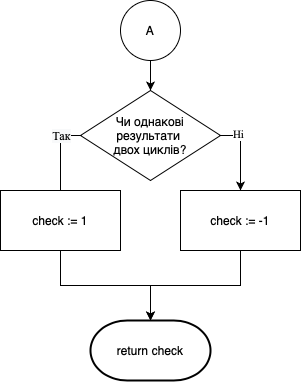

The diagram above was exported from draw.io. Its source (the exported page's mxGraphModel, read from the mxfile embedded in the PNG):
<mxGraphModel dx="946" dy="662" grid="1" gridSize="10" guides="1" tooltips="1" connect="1" arrows="1" fold="1" page="1" pageScale="1" pageWidth="827" pageHeight="1169" math="0" shadow="0">
  <root>
    <mxCell id="WIyWlLk6GJQsqaUBKTNV-0" />
    <mxCell id="WIyWlLk6GJQsqaUBKTNV-1" parent="WIyWlLk6GJQsqaUBKTNV-0" />
    <mxCell id="tfwUz1BUkWv8oH_6LejW-12" style="edgeStyle=orthogonalEdgeStyle;rounded=0;orthogonalLoop=1;jettySize=auto;html=1;endArrow=classic;endFill=1;" parent="WIyWlLk6GJQsqaUBKTNV-1" source="8icRVGqXPOUiaCfBboYv-10" edge="1">
      <mxGeometry relative="1" as="geometry">
        <Array as="points">
          <mxPoint x="530" y="815" />
        </Array>
        <mxPoint x="530" y="890" as="targetPoint" />
      </mxGeometry>
    </mxCell>
    <mxCell id="tfwUz1BUkWv8oH_6LejW-13" value="&lt;span style=&quot;font-size: 12px ; background-color: rgb(248 , 249 , 250)&quot;&gt;&lt;font face=&quot;Times New Roman&quot;&gt;Так&lt;/font&gt;&lt;/span&gt;" style="edgeLabel;html=1;align=center;verticalAlign=middle;resizable=0;points=[];" parent="tfwUz1BUkWv8oH_6LejW-12" vertex="1" connectable="0">
      <mxGeometry x="-0.5088" y="-1" relative="1" as="geometry">
        <mxPoint x="1" y="-3.33" as="offset" />
      </mxGeometry>
    </mxCell>
    <mxCell id="tfwUz1BUkWv8oH_6LejW-14" style="edgeStyle=orthogonalEdgeStyle;rounded=0;orthogonalLoop=1;jettySize=auto;html=1;entryX=0.5;entryY=0;entryDx=0;entryDy=0;endArrow=classic;endFill=1;" parent="WIyWlLk6GJQsqaUBKTNV-1" source="8icRVGqXPOUiaCfBboYv-10" target="8icRVGqXPOUiaCfBboYv-12" edge="1">
      <mxGeometry relative="1" as="geometry">
        <Array as="points">
          <mxPoint x="710" y="815" />
        </Array>
      </mxGeometry>
    </mxCell>
    <mxCell id="tfwUz1BUkWv8oH_6LejW-15" value="&lt;font face=&quot;Times New Roman&quot;&gt;Ні&lt;/font&gt;" style="edgeLabel;html=1;align=center;verticalAlign=middle;resizable=0;points=[];" parent="tfwUz1BUkWv8oH_6LejW-14" vertex="1" connectable="0">
      <mxGeometry x="-0.5489" relative="1" as="geometry">
        <mxPoint y="-1.43" as="offset" />
      </mxGeometry>
    </mxCell>
    <mxCell id="8icRVGqXPOUiaCfBboYv-10" value="Чи однакові результати&amp;nbsp;&lt;br&gt;двох циклів?" style="rhombus;whiteSpace=wrap;html=1;" parent="WIyWlLk6GJQsqaUBKTNV-1" vertex="1">
      <mxGeometry x="550" y="770" width="140" height="90" as="geometry" />
    </mxCell>
    <mxCell id="s04WNupjY4aksjEi9sYo-4" style="edgeStyle=orthogonalEdgeStyle;rounded=0;orthogonalLoop=1;jettySize=auto;html=1;endArrow=classic;endFill=1;" parent="WIyWlLk6GJQsqaUBKTNV-1" source="8icRVGqXPOUiaCfBboYv-11" target="8icRVGqXPOUiaCfBboYv-23" edge="1">
      <mxGeometry relative="1" as="geometry" />
    </mxCell>
    <mxCell id="8icRVGqXPOUiaCfBboYv-11" value="check := 1" style="rounded=0;whiteSpace=wrap;html=1;" parent="WIyWlLk6GJQsqaUBKTNV-1" vertex="1">
      <mxGeometry x="470" y="870" width="120" height="60" as="geometry" />
    </mxCell>
    <mxCell id="s04WNupjY4aksjEi9sYo-5" style="edgeStyle=orthogonalEdgeStyle;rounded=0;orthogonalLoop=1;jettySize=auto;html=1;entryX=0.5;entryY=0;entryDx=0;entryDy=0;entryPerimeter=0;endArrow=classic;endFill=1;" parent="WIyWlLk6GJQsqaUBKTNV-1" source="8icRVGqXPOUiaCfBboYv-12" target="8icRVGqXPOUiaCfBboYv-23" edge="1">
      <mxGeometry relative="1" as="geometry" />
    </mxCell>
    <mxCell id="8icRVGqXPOUiaCfBboYv-12" value="check := -1" style="rounded=0;whiteSpace=wrap;html=1;" parent="WIyWlLk6GJQsqaUBKTNV-1" vertex="1">
      <mxGeometry x="650" y="870" width="120" height="60" as="geometry" />
    </mxCell>
    <mxCell id="8icRVGqXPOUiaCfBboYv-23" value="return check" style="strokeWidth=2;html=1;shape=mxgraph.flowchart.terminator;whiteSpace=wrap;" parent="WIyWlLk6GJQsqaUBKTNV-1" vertex="1">
      <mxGeometry x="560" y="1000" width="120" height="60" as="geometry" />
    </mxCell>
    <mxCell id="w0y95OVxR4ZlXTL-sjE1-0" style="edgeStyle=orthogonalEdgeStyle;rounded=0;orthogonalLoop=1;jettySize=auto;html=1;entryX=0.5;entryY=0;entryDx=0;entryDy=0;" edge="1" parent="WIyWlLk6GJQsqaUBKTNV-1" source="s04WNupjY4aksjEi9sYo-6" target="8icRVGqXPOUiaCfBboYv-10">
      <mxGeometry relative="1" as="geometry" />
    </mxCell>
    <mxCell id="s04WNupjY4aksjEi9sYo-6" value="А" style="ellipse;whiteSpace=wrap;html=1;aspect=fixed;" parent="WIyWlLk6GJQsqaUBKTNV-1" vertex="1">
      <mxGeometry x="590" y="680" width="60" height="60" as="geometry" />
    </mxCell>
  </root>
</mxGraphModel>